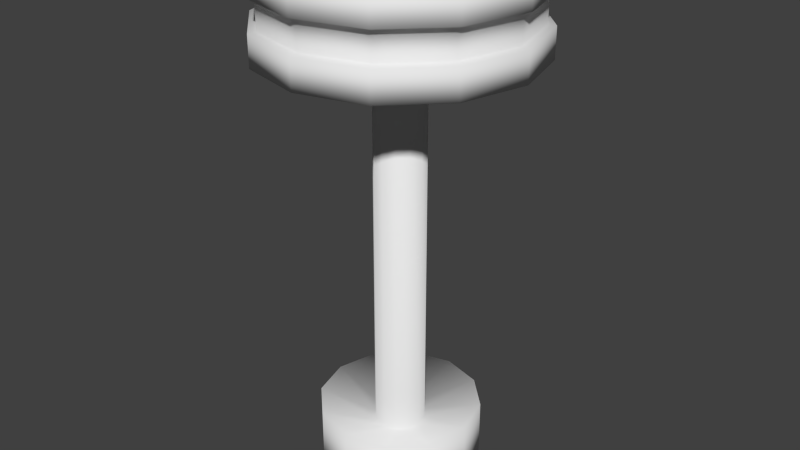 # Source: Drum.blend  (saved by Blender 2.73.0; exported with 4.5.12 LTS)
import bpy
from mathutils import Matrix  # noqa: F401  (used for matrix-valued properties, if any)

bpy.ops.wm.read_factory_settings(use_empty=True)
scene = bpy.context.scene
scene.name = 'Scene'

# ---- collections
col_collection_1 = bpy.data.collections.new('Collection 1'); scene.collection.children.link(col_collection_1)

# ---- world
world_world = bpy.data.worlds.new('World'); scene.world = world_world
world_world.color = (0.05088, 0.05088, 0.05088)
world_world.use_sun_shadow = False
world_world.sun_shadow_jitter_overblur = 0.0
world_world.cycles.sampling_method = 'MANUAL'
world_world.cycles.sample_map_resolution = 256

# ---- meshes
me_cylinder_003 = bpy.data.meshes.new('Cylinder.003')
me_cylinder_003.from_pydata([(0.0, 0.1588, -1.24), (0.0, 0.1588, 1.24), (0.07938, 0.1375, -1.24), (0.07938, 0.1375, 1.24), (0.1375, 0.07938, -1.24), (0.1375, 0.07938, 1.24), (0.1588, -6.939e-09, -1.24), (0.1588, -6.939e-09, 1.24), (0.1375, -0.07938, -1.24), (0.1375, -0.07938, 1.24), (0.07938, -0.1375, -1.24), (0.07938, -0.1375, 1.24), (2.397e-08, -0.1588, -1.24), (2.397e-08, -0.1588, 1.24), (-0.07938, -0.1375, -1.24), (-0.07938, -0.1375, 1.24), (-0.1375, -0.07938, -1.24), (-0.1375, -0.07938, 1.24), (-0.1588, -7.381e-08, -1.24), (-0.1588, -7.381e-08, 1.24), (-0.1375, 0.07938, -1.24), (-0.1375, 0.07938, 1.24), (-0.07938, 0.1375, -1.24), (-0.07938, 0.1375, 1.24), (-8.401e-08, 0.5111, -1.104), (0.2556, 0.4426, -1.104), (0.4426, 0.2556, -1.104), (0.5111, 2.491e-08, -1.104), (0.4426, -0.2556, -1.104), (0.2556, -0.4426, -1.104), (-6.834e-09, -0.5111, -1.104), (-0.2556, -0.4426, -1.104), (-0.4426, -0.2556, -1.104), (-0.5111, -1.904e-07, -1.104), (-0.4426, 0.2556, -1.104), (-0.2556, 0.4426, -1.104), (1.964e-07, 0.5111, -1.499), (0.2556, 0.4426, -1.499), (0.4426, 0.2556, -1.499), (0.5111, 2.491e-08, -1.499), (0.4426, -0.2556, -1.499), (0.2556, -0.4426, -1.499), (2.736e-07, -0.5111, -1.499), (-0.2556, -0.4426, -1.499), (-0.4426, -0.2556, -1.499), (-0.5111, -1.904e-07, -1.499), (-0.4426, 0.2556, -1.499), (-0.2556, 0.4426, -1.499)], [], [(0, 1, 3, 2), (2, 3, 5, 4), (4, 5, 7, 6), (6, 7, 9, 8), (8, 9, 11, 10), (10, 11, 13, 12), (12, 13, 15, 14), (14, 15, 17, 16), (16, 17, 19, 18), (18, 19, 21, 20), (3, 1, 23, 21, 19, 17, 15, 13, 11, 9, 7, 5), (22, 23, 1, 0), (20, 21, 23, 22), (0, 2, 25, 24), (2, 4, 26, 25), (4, 6, 27, 26), (6, 8, 28, 27), (8, 10, 29, 28), (10, 12, 30, 29), (12, 14, 31, 30), (14, 16, 32, 31), (16, 18, 33, 32), (18, 20, 34, 33), (20, 22, 35, 34), (22, 0, 24, 35), (35, 24, 36, 47), (36, 37, 38, 39, 40, 41, 42, 43, 44, 45, 46, 47), (34, 35, 47, 46), (33, 34, 46, 45), (32, 33, 45, 44), (31, 32, 44, 43), (30, 31, 43, 42), (29, 30, 42, 41), (28, 29, 41, 40), (27, 28, 40, 39), (26, 27, 39, 38), (25, 26, 38, 37), (24, 25, 37, 36)])
me_cylinder_003.polygons.foreach_set('use_smooth', [True] * 38)
_uv = me_cylinder_003.uv_layers.new(name='UVMap')
_uv.uv.foreach_set('vector', [0.6279, 0.3161, 0.6279, 0.4769, 0.591, 0.4769, 0.591, 0.3161, 0.591, 0.3161, 0.591, 0.4769, 0.5485, 0.4769, 0.5485, 0.3161, 0.5485, 0.3161, 0.5485, 0.4769, 0.5116, 0.4769, 0.5116, 0.3161, 0.6279, 0.4769, 0.6279, 0.6376, 0.591, 0.6376, 0.591, 0.4769, 0.591, 0.4769, 0.591, 0.6376, 0.5485, 0.6376, 0.5485, 0.4769, 0.5485, 0.4769, 0.5485, 0.6376, 0.5116, 0.6376, 0.5116, 0.4769, 0.6705, 0.0, 0.6705, 0.1608, 0.6492, 0.1608, 0.6492, 9.583e-08, 0.6492, 9.583e-08, 0.6492, 0.1608, 0.6123, 0.1608, 0.6123, 1.581e-07, 0.6123, 1.581e-07, 0.6123, 0.1608, 0.5697, 0.1608, 0.5697, 1.581e-07, 0.5697, 1.581e-07, 0.5697, 0.1608, 0.5329, 0.1608, 0.5329, 1.15e-07, 0.5697, 0.3161, 0.5329, 0.2953, 0.5116, 0.2592, 0.5116, 0.2176, 0.5329, 0.1816, 0.5697, 0.1608, 0.6123, 0.1608, 0.6492, 0.1816, 0.6705, 0.2176, 0.6705, 0.2592, 0.6492, 0.2953, 0.6123, 0.3161, 0.6492, 0.3161, 0.6492, 0.4769, 0.6279, 0.4769, 0.6279, 0.3161, 0.5329, 1.15e-07, 0.5329, 0.1608, 0.5116, 0.1608, 0.5116, 1.437e-08, 0.3352, 0.7292, 0.314, 0.6932, 0.443, 0.567, 0.5116, 0.683, 0.314, 0.6932, 0.2771, 0.6723, 0.3243, 0.5, 0.443, 0.567, 0.2771, 0.6723, 0.2345, 0.6723, 0.1873, 0.5, 0.3243, 0.5, 0.2345, 0.6723, 0.1976, 0.6932, 0.06854, 0.567, 0.1873, 0.5, 0.1976, 0.6932, 0.1763, 0.7292, 0.0, 0.683, 0.06854, 0.567, 0.1763, 0.7292, 0.1763, 0.7708, 3.922e-08, 0.817, 0.0, 0.683, 0.1763, 0.7708, 0.1976, 0.8068, 0.06854, 0.933, 3.922e-08, 0.817, 0.1976, 0.8068, 0.2345, 0.8277, 0.1873, 1.0, 0.06854, 0.933, 0.2345, 0.8277, 0.2771, 0.8277, 0.3243, 1.0, 0.1873, 1.0, 0.2771, 0.8277, 0.314, 0.8068, 0.443, 0.933, 0.3243, 1.0, 0.314, 0.8068, 0.3352, 0.7708, 0.5116, 0.817, 0.443, 0.933, 0.3352, 0.7708, 0.3352, 0.7292, 0.5116, 0.683, 0.5116, 0.817, 0.7228, 0.0, 0.7228, 0.06699, 0.6967, 0.06699, 0.6967, 9.583e-08, 0.06854, 0.433, 0.0, 0.317, 1.961e-08, 0.183, 0.06854, 0.06699, 0.1873, 0.0, 0.3243, 3.833e-08, 0.443, 0.06699, 0.5116, 0.183, 0.5116, 0.317, 0.443, 0.433, 0.3243, 0.5, 0.1873, 0.5, 0.6705, 0.06699, 0.6705, 0.0, 0.6967, 3.833e-08, 0.6967, 0.06699, 0.6705, 0.183, 0.6705, 0.06699, 0.6967, 0.06699, 0.6967, 0.183, 0.6705, 0.317, 0.6705, 0.183, 0.6967, 0.183, 0.6967, 0.317, 0.6705, 0.433, 0.6705, 0.317, 0.6967, 0.317, 0.6967, 0.433, 0.749, 0.366, 0.749, 0.433, 0.7229, 0.433, 0.7228, 0.366, 0.749, 0.25, 0.749, 0.366, 0.7228, 0.366, 0.7228, 0.25, 0.749, 0.116, 0.749, 0.25, 0.7228, 0.25, 0.7228, 0.116, 0.749, 1.342e-07, 0.749, 0.116, 0.7228, 0.116, 0.7229, 0.0, 0.7228, 0.317, 0.7228, 0.433, 0.6967, 0.433, 0.6967, 0.317, 0.7228, 0.183, 0.7228, 0.317, 0.6967, 0.317, 0.6967, 0.183, 0.7228, 0.06699, 0.7228, 0.183, 0.6967, 0.183, 0.6967, 0.06699])
me_cylinder_003.use_remesh_preserve_volume = False
me_cylinder_003.use_remesh_preserve_attributes = False
me_cylinder_003.use_mirror_vertex_groups = False
me_cylinder_003.update()
me_cylinder_002 = bpy.data.meshes.new('Cylinder.002')
me_cylinder_002.from_pydata([(0.0, 0.832, -0.2802), (0.0, 0.832, 0.2802), (0.416, 0.7205, -0.2802), (0.416, 0.7205, 0.2802), (0.7205, 0.416, -0.2802), (0.7205, 0.416, 0.2802), (0.832, -3.637e-08, -0.2802), (0.832, -3.637e-08, 0.2802), (0.7205, -0.416, -0.2802), (0.7205, -0.416, 0.2802), (0.416, -0.7205, -0.2802), (0.416, -0.7205, 0.2802), (1.256e-07, -0.832, -0.2802), (1.256e-07, -0.832, 0.2802), (-0.416, -0.7205, -0.2802), (-0.416, -0.7205, 0.2802), (-0.7205, -0.416, -0.2802), (-0.7205, -0.416, 0.2802), (-0.832, -3.868e-07, -0.2802), (-0.832, -3.868e-07, 0.2802), (-0.7205, 0.416, -0.2802), (-0.7205, 0.416, 0.2802), (-0.416, 0.7205, -0.2802), (-0.416, 0.7205, 0.2802), (-2.237e-09, 0.7569, -0.2549), (-2.237e-09, 0.7569, 0.2549), (0.3785, 0.6555, -0.2549), (0.3785, 0.6555, 0.2549), (0.6555, 0.3785, -0.2549), (0.6555, 0.3785, 0.2549), (0.7569, -4.353e-08, -0.2549), (0.7569, -4.353e-08, 0.2549), (0.6555, -0.3785, -0.2549), (0.6555, -0.3785, 0.2549), (0.3785, -0.6555, -0.2549), (0.3785, -0.6555, 0.2549), (1.121e-07, -0.7569, -0.2549), (1.121e-07, -0.7569, 0.2549), (-0.3785, -0.6555, -0.2549), (-0.3785, -0.6555, 0.2549), (-0.6555, -0.3785, -0.2549), (-0.6555, -0.3785, 0.2549), (-0.7569, -3.623e-07, -0.2549), (-0.7569, -3.623e-07, 0.2549), (-0.6555, 0.3785, -0.2549), (-0.6555, 0.3785, 0.2549), (-0.3785, 0.6555, -0.2549), (-0.3785, 0.6555, 0.2549), (-2.237e-09, 0.7569, 0.2198), (0.3785, 0.6555, 0.2198), (0.6555, 0.3785, 0.2198), (0.7569, -4.353e-08, 0.2198), (0.6555, -0.3785, 0.2198), (0.3785, -0.6555, 0.2198), (1.121e-07, -0.7569, 0.2198), (-0.3785, -0.6555, 0.2198), (-0.6555, -0.3785, 0.2198), (-0.7569, -3.623e-07, 0.2198), (-0.6555, 0.3785, 0.2198), (-0.3785, 0.6555, 0.2198), (-2.237e-09, 0.7569, -0.22), (0.3785, 0.6555, -0.22), (0.6555, 0.3785, -0.22), (0.7569, -4.353e-08, -0.22), (0.6555, -0.3785, -0.22), (0.3785, -0.6555, -0.22), (1.121e-07, -0.7569, -0.22), (-0.3785, -0.6555, -0.22), (-0.6555, -0.3785, -0.22), (-0.7569, -3.623e-07, -0.22), (-0.6555, 0.3785, -0.22), (-0.3785, 0.6555, -0.22), (0.0, 0.832, -0.09299), (0.0, 0.832, 0.09379), (0.416, 0.7205, 0.09379), (0.416, 0.7205, -0.09299), (0.7205, 0.416, 0.09379), (0.7205, 0.416, -0.09299), (0.832, -3.637e-08, 0.09379), (0.832, -3.637e-08, -0.09299), (0.7205, -0.416, 0.09379), (0.7205, -0.416, -0.09299), (0.416, -0.7205, 0.09379), (0.416, -0.7205, -0.09299), (1.256e-07, -0.832, 0.09379), (1.256e-07, -0.832, -0.09299), (-0.416, -0.7205, 0.09379), (-0.416, -0.7205, -0.09299), (-0.7205, -0.416, 0.09379), (-0.7205, -0.416, -0.09299), (-0.832, -3.868e-07, 0.09379), (-0.832, -3.868e-07, -0.09299), (-0.7205, 0.416, 0.09379), (-0.7205, 0.416, -0.09299), (-0.416, 0.7205, 0.09379), (-0.416, 0.7205, -0.09299), (-5.308e-10, 0.784, -0.08761), (-5.308e-10, 0.784, 0.08841), (0.392, 0.679, 0.08841), (0.392, 0.679, -0.08761), (0.679, 0.392, 0.08841), (0.679, 0.392, -0.08761), (0.784, -4.049e-08, 0.08841), (0.784, -4.049e-08, -0.08761), (0.679, -0.392, 0.08841), (0.679, -0.392, -0.08761), (0.392, -0.679, 0.08841), (0.392, -0.679, -0.08761), (1.179e-07, -0.784, 0.08841), (1.179e-07, -0.784, -0.08761), (-0.392, -0.679, 0.08841), (-0.392, -0.679, -0.08761), (-0.679, -0.392, 0.08841), (-0.679, -0.392, -0.08761), (-0.784, -3.707e-07, 0.08841), (-0.784, -3.707e-07, -0.08761), (-0.679, 0.392, 0.08841), (-0.679, 0.392, -0.08761), (-0.392, 0.679, 0.08841), (-0.392, 0.679, -0.08761)], [], [(73, 1, 3, 74), (74, 3, 5, 76), (76, 5, 7, 78), (78, 7, 9, 80), (80, 9, 11, 82), (82, 11, 13, 84), (84, 13, 15, 86), (86, 15, 17, 88), (88, 17, 19, 90), (90, 19, 21, 92), (6, 8, 32, 30), (94, 23, 1, 73), (92, 21, 23, 94), (23, 21, 45, 47), (25, 47, 59, 48), (46, 24, 60, 71), (7, 5, 29, 31), (12, 14, 38, 36), (18, 20, 44, 42), (13, 11, 35, 37), (19, 17, 41, 43), (2, 4, 28, 26), (1, 23, 47, 25), (8, 10, 34, 32), (0, 2, 26, 24), (9, 7, 31, 33), (14, 16, 40, 38), (20, 22, 46, 44), (15, 13, 37, 39), (21, 19, 43, 45), (4, 6, 30, 28), (5, 3, 27, 29), (10, 12, 36, 34), (16, 18, 42, 40), (11, 9, 33, 35), (22, 0, 24, 46), (3, 1, 25, 27), (17, 15, 39, 41), (49, 48, 59, 58, 57, 56, 55, 54, 53, 52, 51, 50), (47, 45, 58, 59), (45, 43, 57, 58), (43, 41, 56, 57), (41, 39, 55, 56), (39, 37, 54, 55), (37, 35, 53, 54), (35, 33, 52, 53), (33, 31, 51, 52), (31, 29, 50, 51), (29, 27, 49, 50), (27, 25, 48, 49), (60, 61, 62, 63, 64, 65, 66, 67, 68, 69, 70, 71), (44, 46, 71, 70), (42, 44, 70, 69), (40, 42, 69, 68), (38, 40, 68, 67), (36, 38, 67, 66), (34, 36, 66, 65), (32, 34, 65, 64), (30, 32, 64, 63), (28, 30, 63, 62), (26, 28, 62, 61), (24, 26, 61, 60), (20, 93, 95, 22), (77, 75, 99, 101), (22, 95, 72, 0), (84, 86, 110, 108), (18, 91, 93, 20), (95, 93, 117, 119), (16, 89, 91, 18), (75, 72, 96, 99), (14, 87, 89, 16), (82, 84, 108, 106), (12, 85, 87, 14), (72, 95, 119, 96), (10, 83, 85, 12), (80, 82, 106, 104), (8, 81, 83, 10), (93, 91, 115, 117), (6, 79, 81, 8), (91, 89, 113, 115), (4, 77, 79, 6), (78, 80, 104, 102), (2, 75, 77, 4), (89, 87, 111, 113), (0, 72, 75, 2), (76, 78, 102, 100), (117, 116, 118, 119), (119, 118, 97, 96), (115, 114, 116, 117), (113, 112, 114, 115), (111, 110, 112, 113), (109, 108, 110, 111), (107, 106, 108, 109), (105, 104, 106, 107), (103, 102, 104, 105), (101, 100, 102, 103), (99, 98, 100, 101), (96, 97, 98, 99), (86, 88, 112, 110), (79, 77, 101, 103), (88, 90, 114, 112), (81, 79, 103, 105), (90, 92, 116, 114), (94, 73, 97, 118), (83, 81, 105, 107), (73, 74, 98, 97), (92, 94, 118, 116), (85, 83, 107, 109), (74, 76, 100, 98), (87, 85, 109, 111)])
me_cylinder_002.polygons.foreach_set('use_smooth', [True] * 110)
_uv = me_cylinder_002.uv_layers.new(name='UVMap')
_uv.uv.foreach_set('vector', [0.09317, 0.8082, 8.348e-09, 0.8082, 0.0, 0.7183, 0.09317, 0.7183, 0.09317, 0.7183, 0.0, 0.7183, 0.0, 0.6405, 0.09317, 0.6405, 0.6791, 0.8264, 0.5859, 0.8264, 0.5859, 0.7486, 0.6791, 0.7486, 0.6791, 0.7486, 0.5859, 0.7486, 0.5859, 0.6587, 0.6791, 0.6587, 0.6791, 0.6587, 0.5859, 0.6587, 0.5859, 0.5809, 0.6791, 0.5809, 0.2795, 0.886, 0.1863, 0.886, 0.1863, 0.8082, 0.2795, 0.8082, 0.2795, 0.8082, 0.1863, 0.8082, 0.1863, 0.7183, 0.2795, 0.7183, 0.2795, 0.7183, 0.1863, 0.7183, 0.1863, 0.6405, 0.2795, 0.6405, 0.1863, 0.886, 0.09317, 0.886, 0.09317, 0.8082, 0.1863, 0.8082, 0.1863, 0.8082, 0.09317, 0.8082, 0.09317, 0.7183, 0.1863, 0.7183, 0.7699, 0.492, 0.7699, 0.4021, 0.7826, 0.4062, 0.7826, 0.4879, 0.09317, 0.886, 1.67e-08, 0.886, 8.348e-09, 0.8082, 0.09317, 0.8082, 0.1863, 0.7183, 0.09317, 0.7183, 0.09317, 0.6405, 0.1863, 0.6405, 0.6791, 0.8991, 0.6978, 0.8123, 0.7088, 0.8201, 0.6917, 0.8991, 0.697, 0.4879, 0.697, 0.5587, 0.6795, 0.5587, 0.6795, 0.4879, 0.7656, 0.2234, 0.7656, 0.1526, 0.783, 0.1526, 0.783, 0.2234, 0.7573, 0.9859, 0.7385, 0.8991, 0.7511, 0.8991, 0.7682, 0.978, 0.7971, 0.6476, 0.7971, 0.7375, 0.7845, 0.7334, 0.7845, 0.6517, 0.7699, 0.4021, 0.7699, 0.492, 0.7573, 0.4879, 0.7573, 0.4062, 0.5111, 1.0, 0.4923, 0.9132, 0.505, 0.9132, 0.522, 0.9922, 0.6002, 1.0, 0.5815, 0.9132, 0.5941, 0.9132, 0.6112, 0.9922, 0.787, 0.9859, 0.7682, 0.8991, 0.7808, 0.8991, 0.7979, 0.978, 0.6978, 0.9859, 0.6791, 0.8991, 0.6917, 0.8991, 0.7088, 0.978, 0.5705, 1.0, 0.5518, 0.9132, 0.5644, 0.9132, 0.5815, 0.9922, 0.7529, 0.1566, 0.7529, 0.06675, 0.7656, 0.0708, 0.7656, 0.1526, 0.4555, 0.7971, 0.4555, 0.7072, 0.4681, 0.7113, 0.4681, 0.793, 0.5408, 1.0, 0.522, 0.9132, 0.5347, 0.9132, 0.5518, 0.9922, 0.7276, 0.9859, 0.7088, 0.8991, 0.7214, 0.8991, 0.7385, 0.978, 0.7097, 0.492, 0.7097, 0.4021, 0.7223, 0.4062, 0.7223, 0.4879, 0.7227, 0.1566, 0.7227, 0.06675, 0.7354, 0.0708, 0.7354, 0.1526, 0.7682, 0.8991, 0.787, 0.8123, 0.7979, 0.8201, 0.7808, 0.8991, 0.7385, 0.8991, 0.7573, 0.8123, 0.7682, 0.8201, 0.7511, 0.8991, 0.5518, 0.9132, 0.5705, 0.8264, 0.5815, 0.8342, 0.5644, 0.9132, 0.522, 0.9132, 0.5408, 0.8264, 0.5518, 0.8342, 0.5347, 0.9132, 0.4923, 0.9132, 0.5111, 0.8264, 0.522, 0.8342, 0.505, 0.9132, 0.7088, 0.8991, 0.7276, 0.8123, 0.7385, 0.8201, 0.7214, 0.8991, 0.7097, 0.4021, 0.7097, 0.492, 0.697, 0.4879, 0.697, 0.4062, 0.5815, 0.9132, 0.6002, 0.8264, 0.6112, 0.8342, 0.5941, 0.9132, 1.67e-08, 0.5288, 0.0, 0.4471, 0.03298, 0.3763, 0.0901, 0.3354, 0.1561, 0.3354, 0.2132, 0.3763, 0.2462, 0.4471, 0.2462, 0.5288, 0.2132, 0.5996, 0.1561, 0.6405, 0.0901, 0.6405, 0.03298, 0.5996, 0.7354, 0.2234, 0.7354, 0.1526, 0.7529, 0.1526, 0.7529, 0.2234, 0.7354, 0.1526, 0.7354, 0.0708, 0.7529, 0.0708, 0.7529, 0.1526, 0.7354, 0.0708, 0.7354, 0.0, 0.7529, 1.035e-08, 0.7529, 0.0708, 0.7223, 0.5587, 0.7223, 0.4879, 0.7399, 0.4879, 0.7399, 0.5587, 0.7223, 0.4879, 0.7223, 0.4062, 0.7399, 0.4062, 0.7399, 0.4879, 0.7223, 0.4062, 0.7223, 0.3354, 0.7399, 0.3354, 0.7399, 0.4062, 0.4681, 0.8639, 0.4681, 0.793, 0.4857, 0.793, 0.4857, 0.8639, 0.4681, 0.793, 0.4681, 0.7113, 0.4857, 0.7113, 0.4857, 0.793, 0.4681, 0.7113, 0.4681, 0.6405, 0.4857, 0.6405, 0.4857, 0.7113, 0.697, 0.3354, 0.697, 0.4062, 0.6795, 0.4062, 0.6795, 0.3354, 0.697, 0.4062, 0.697, 0.4879, 0.6795, 0.4879, 0.6795, 0.4062, 0.2134, 0.6041, 0.07812, 0.5232, 0.0, 0.383, 5.933e-08, 0.2211, 0.07812, 0.08093, 0.2134, 0.0, 0.3697, 0.0, 0.505, 0.08093, 0.5831, 0.2211, 0.5831, 0.383, 0.505, 0.5232, 0.3697, 0.6041, 0.7573, 0.4879, 0.7573, 0.5587, 0.7399, 0.5587, 0.7399, 0.4879, 0.7573, 0.4062, 0.7573, 0.4879, 0.7399, 0.4879, 0.7399, 0.4062, 0.7573, 0.3354, 0.7573, 0.4062, 0.7399, 0.4062, 0.7399, 0.3354, 0.7845, 0.7334, 0.7845, 0.8042, 0.7671, 0.8042, 0.7671, 0.7334, 0.7845, 0.6517, 0.7845, 0.7334, 0.7671, 0.7334, 0.7671, 0.6517, 0.7845, 0.5809, 0.7845, 0.6517, 0.7671, 0.6517, 0.7671, 0.5809, 0.7826, 0.4062, 0.7826, 0.3354, 0.8, 0.3354, 0.8, 0.4062, 0.7826, 0.4879, 0.7826, 0.4062, 0.8, 0.4062, 0.8, 0.4879, 0.7826, 0.5587, 0.7826, 0.4879, 0.8, 0.4879, 0.8, 0.5587, 0.7656, 0.0708, 0.7656, 2.07e-08, 0.783, 0.0, 0.783, 0.0708, 0.7656, 0.1526, 0.7656, 0.0708, 0.783, 0.0708, 0.783, 0.1526, 0.5859, 0.4132, 0.4923, 0.4132, 0.4923, 0.3354, 0.5859, 0.3354, 0.03625, 0.2904, 8.348e-09, 0.2126, 0.007794, 0.21, 0.04196, 0.2834, 0.6347, 0.2455, 0.5412, 0.2455, 0.5412, 0.1677, 0.6347, 0.1677, 0.2706, 0.1228, 0.3068, 0.04493, 0.3125, 0.052, 0.2784, 0.1253, 0.5859, 0.5031, 0.4923, 0.5031, 0.4923, 0.4132, 0.5859, 0.4132, 0.03625, 0.04493, 0.09904, 0.0, 0.1011, 0.00966, 0.04196, 0.052, 0.5859, 0.5809, 0.4923, 0.5809, 0.4923, 0.5031, 0.5859, 0.5031, 8.348e-09, 0.2126, 0.0, 0.1228, 0.007794, 0.1253, 0.007794, 0.21, 0.6795, 0.4132, 0.5859, 0.4132, 0.5859, 0.3354, 0.6795, 0.3354, 0.2706, 0.2126, 0.2706, 0.1228, 0.2784, 0.1253, 0.2784, 0.21, 0.6795, 0.5031, 0.5859, 0.5031, 0.5859, 0.4132, 0.6795, 0.4132, 0.0, 0.1228, 0.03625, 0.04493, 0.04196, 0.052, 0.007794, 0.1253, 0.6795, 0.5809, 0.5859, 0.5809, 0.5859, 0.5031, 0.6795, 0.5031, 0.3068, 0.2904, 0.2706, 0.2126, 0.2784, 0.21, 0.3125, 0.2834, 0.5859, 0.6587, 0.4923, 0.6587, 0.4923, 0.5809, 0.5859, 0.5809, 0.09904, 0.0, 0.1715, 3.104e-08, 0.1695, 0.00966, 0.1011, 0.00966, 0.5859, 0.7486, 0.4923, 0.7486, 0.4923, 0.6587, 0.5859, 0.6587, 0.1715, 3.104e-08, 0.2343, 0.04493, 0.2286, 0.052, 0.1695, 0.00966, 0.5859, 0.8264, 0.4923, 0.8264, 0.4923, 0.7486, 0.5859, 0.7486, 0.3696, 0.3354, 0.3068, 0.2904, 0.3125, 0.2834, 0.3717, 0.3257, 0.6347, 0.07782, 0.5412, 0.07782, 0.5412, 1.035e-08, 0.6347, 0.0, 0.2343, 0.04493, 0.2706, 0.1228, 0.2628, 0.1253, 0.2286, 0.052, 0.6347, 0.1677, 0.5412, 0.1677, 0.5412, 0.07782, 0.6347, 0.07782, 0.4421, 0.3354, 0.3696, 0.3354, 0.3717, 0.3257, 0.44, 0.3257, 1.0, 1.0, 0.7916, 1.0, 0.7916, 0.8548, 1.0, 0.8548, 1.0, 0.8548, 0.7916, 0.8548, 0.7916, 0.6871, 1.0, 0.6871, 0.7916, 0.08383, 0.5831, 0.08383, 0.5831, 2.049e-08, 0.7916, 0.0, 0.7916, 0.229, 0.5831, 0.229, 0.5831, 0.08383, 0.7916, 0.08383, 0.7916, 0.3967, 0.5831, 0.3967, 0.5831, 0.229, 0.7916, 0.229, 0.7916, 0.5419, 0.5831, 0.5419, 0.5831, 0.3967, 0.7916, 0.3967, 0.7916, 0.6258, 0.5831, 0.6258, 0.5831, 0.5419, 0.7916, 0.5419, 0.7916, 0.3967, 1.0, 0.3967, 1.0, 0.5419, 0.7916, 0.5419, 0.7916, 0.229, 1.0, 0.229, 1.0, 0.3967, 0.7916, 0.3967, 0.7916, 0.08383, 1.0, 0.08383, 1.0, 0.229, 0.7916, 0.229, 0.7916, 0.0, 1.0, 0.0, 1.0, 0.08383, 0.7916, 0.08383, 1.0, 0.6871, 0.7916, 0.6871, 0.7916, 0.5419, 1.0, 0.5419, 0.3068, 0.04493, 0.3696, 0.0, 0.3717, 0.00966, 0.3125, 0.052, 0.09904, 0.3354, 0.03625, 0.2904, 0.04196, 0.2834, 0.1011, 0.3257, 0.3696, 0.0, 0.4421, 0.0, 0.44, 0.00966, 0.3717, 0.00966, 0.1715, 0.3354, 0.09904, 0.3354, 0.1011, 0.3257, 0.1695, 0.3257, 0.4421, 0.0, 0.5049, 0.04493, 0.4992, 0.052, 0.44, 0.00966, 0.5412, 0.1228, 0.5412, 0.2126, 0.5334, 0.21, 0.5334, 0.1253, 0.2343, 0.2904, 0.1715, 0.3354, 0.1695, 0.3257, 0.2286, 0.2834, 0.5412, 0.2126, 0.5049, 0.2904, 0.4992, 0.2834, 0.5334, 0.21, 0.5049, 0.04493, 0.5412, 0.1228, 0.5334, 0.1253, 0.4992, 0.052, 0.2706, 0.2126, 0.2343, 0.2904, 0.2286, 0.2834, 0.2628, 0.21, 0.5049, 0.2904, 0.4421, 0.3354, 0.44, 0.3257, 0.4992, 0.2834, 0.2706, 0.1228, 0.2706, 0.2126, 0.2628, 0.21, 0.2628, 0.1253])
me_cylinder_002.use_remesh_preserve_volume = False
me_cylinder_002.use_remesh_preserve_attributes = False
me_cylinder_002.use_mirror_vertex_groups = False
me_cylinder_002.update()

# ---- objects
ob_drumstand = bpy.data.objects.new('DrumStand', me_cylinder_003)
ob_drum = bpy.data.objects.new('Drum', me_cylinder_002)

# ---- transforms, parenting, visibility, modifiers, constraints
ob_drumstand.location = (0.0, 0.0, 1.513)
ob_drumstand.lineart.crease_threshold = 0.0
ob_drum.parent = ob_drumstand
ob_drum.matrix_parent_inverse = Matrix(((1.0, 0.0, 0.0, -0.0), (0.0, 1.0, 0.0, -0.0), (0.0, 0.0, 1.0, -1.513), (0.0, 0.0, 0.0, 1.0)))
ob_drum.location = (0.0, 0.0, 2.962)
ob_drum.lineart.crease_threshold = 0.0

# ---- collection membership
col_collection_1.objects.link(ob_drumstand)
col_collection_1.objects.link(ob_drum)

# ---- scene / render settings (as saved in the file)
scene.frame_start = 1; scene.frame_end = 250; scene.frame_set(45)
scene.render.engine = 'BLENDER_EEVEE_NEXT'
scene.render.resolution_percentage = 50
scene.render.dither_intensity = 0.0
scene.cycles.use_denoising = False
scene.cycles.samples = 10
scene.cycles.sampling_pattern = 'TABULATED_SOBOL'
scene.cycles.light_sampling_threshold = 0.0
scene.cycles.use_adaptive_sampling = False
scene.cycles.use_light_tree = False
scene.cycles.blur_glossy = 0.0
scene.cycles.pixel_filter_type = 'GAUSSIAN'
scene.cycles.sample_clamp_indirect = 0.0
scene.view_settings.view_transform = 'Standard'
bpy.context.view_layer.update()

# ---- added for rendering (the .blend has no active camera and no usable light): camera, sun
cam_auto = bpy.data.cameras.new('AutoCamera')
cam_auto.lens = 50.0
cam_auto.sensor_width = 36.0
cam_auto.clip_end = 1000.0
ob_auto_camera = bpy.data.objects.new('AutoCamera', cam_auto)
scene.collection.objects.link(ob_auto_camera)
ob_auto_camera.location = (3.69658, -4.4359, 4.58523)
ob_auto_camera.rotation_euler = (1.09748, -7.21219e-08, 0.694738)
scene.camera = ob_auto_camera
light_auto_sun = bpy.data.lights.new('AutoSun', 'SUN')
light_auto_sun.energy = 3.0
light_auto_sun.angle = 0.0523599
ob_auto_sun = bpy.data.objects.new('AutoSun', light_auto_sun)
scene.collection.objects.link(ob_auto_sun)
ob_auto_sun.rotation_euler = (0.872665, 0.174533, 0.523599)
bpy.context.view_layer.update()
